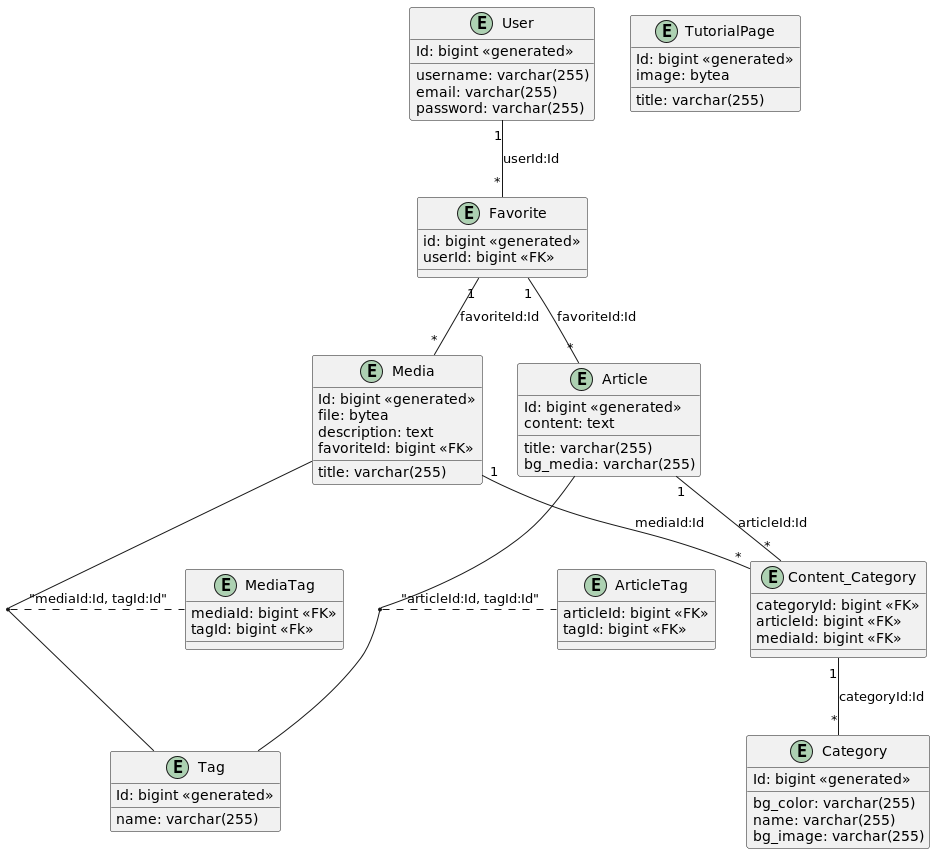

The diagram above was rendered by PlantUML. Its source (embedded in the PNG):
@startuml

entity User {

Id: bigint <<generated>>
username: varchar(255)
email: varchar(255)
password: varchar(255)

}
entity Tag {
Id: bigint <<generated>>
name: varchar(255)

}


entity Article {

Id: bigint <<generated>>
title: varchar(255)
bg_media: varchar(255)
content: text

}

entity TutorialPage {
Id: bigint <<generated>>
image: bytea
title: varchar(255)
}

entity Media {
Id: bigint <<generated>>
title: varchar(255)
file: bytea
description: text
favoriteId: bigint <<FK>>
}

entity Favorite {
id: bigint <<generated>>
userId: bigint <<FK>>


}

entity MediaTag {
  mediaId: bigint <<FK>>
  tagId: bigint <<Fk>>
}

entity ArticleTag {
  articleId: bigint <<FK>>
  tagId: bigint <<FK>>
}


entity Category {

Id: bigint <<generated>>
bg_color: varchar(255)
name: varchar(255)
bg_image: varchar(255)

}


entity Content_Category {
categoryId: bigint <<FK>>
articleId: bigint <<FK>>
mediaId: bigint <<FK>>


}

User "1" -- "*" Favorite : "userId:Id"
Favorite "1" -- "*" Media : "favoriteId:Id"
Favorite "1" -- "*" Article : "favoriteId:Id"
Media "1" -- "*" Content_Category : "mediaId:Id"
Article "1" -- "*" Content_Category: "articleId:Id"
Content_Category "1" -- "*" Category : "categoryId:Id"

(Media,Tag) .. MediaTag: "mediaId:Id, tagId:Id"
(Article,Tag) .. ArticleTag: "articleId:Id, tagId:Id"


@enduml